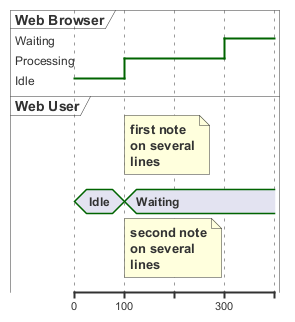

The diagram above was rendered by PlantUML. Its source (embedded in the PNG):
@startuml
robust "Web Browser" as WB
concise "Web User" as WU

@0
WU is Idle
WB is Idle

@100
WU is Waiting
WB is Processing
note top of WU : first note\non several\nlines
note bottom of WU : second note\non several\nlines

@300
WB is Waiting
@enduml